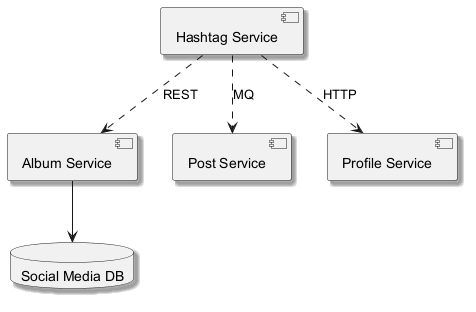

The diagram above was rendered by PlantUML. Its source (embedded in the PNG):
@startuml
skinparam monochrome true
skinparam shadowing true
component "Album Service" as C_AlbumService
component "Post Service" as C_PostService
component "Profile Service" as C_ProfileService
component "Hashtag Service" as C_HashtagService
database "Social Media DB" as DB_social_media
C_AlbumService --> DB_social_media
C_HashtagService ..> C_AlbumService : REST
C_HashtagService ..> C_ProfileService : HTTP
C_HashtagService ..> C_PostService : MQ
@enduml